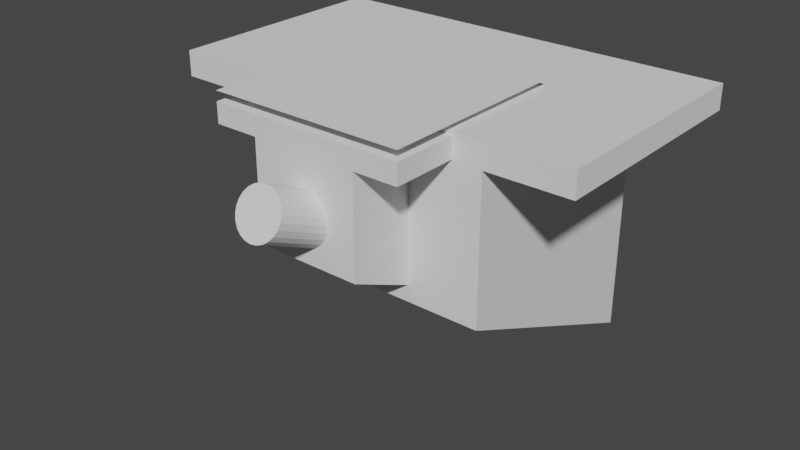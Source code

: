 # Source: HARTE_holder.blend  (saved by Blender 4.1.24; exported with 4.5.12 LTS)
import bpy
from mathutils import Matrix  # noqa: F401  (used for matrix-valued properties, if any)

bpy.ops.wm.read_factory_settings(use_empty=True)
scene = bpy.context.scene
scene.name = 'Scene'

# ---- collections
col_collection = bpy.data.collections.new('Collection'); scene.collection.children.link(col_collection)
col_prototype = bpy.data.collections.new('Prototype'); scene.collection.children.link(col_prototype)

# ---- world
world_world = bpy.data.worlds.new('World'); scene.world = world_world
world_world.use_nodes = True; world_world.node_tree.nodes.clear()
_N = world_world.node_tree.nodes; _L = world_world.node_tree.links
n0 = _N.new('ShaderNodeOutputWorld'); n0.name = 'World Output'; n0.location = (300, 300)
n1 = _N.new('ShaderNodeBackground'); n1.name = 'Background'; n1.location = (10, 300)
n1.inputs[0].default_value = (0.05088, 0.05088, 0.05088, 1.0)
_L.new(n1.outputs[0], n0.inputs[0])
n0.is_active_output = True
world_world.color = (0.05088, 0.05088, 0.05088)
world_world.use_sun_shadow = False
world_world.sun_shadow_jitter_overblur = 0.0

# ---- meshes
me_plane = bpy.data.meshes.new('Plane')
me_plane.from_pydata([(-30.0, -30.0, 0.0), (-30.0, 40.0, 0.0), (-16.44, 40.0, 0.0), (-16.44, -30.0, 0.0), (-30.0, -30.0, -6.146), (-30.0, 40.0, -6.146), (-16.44, -30.0, -6.146), (-16.44, 40.0, -6.146), (-16.44, -30.0, -23.68), (-16.44, 40.0, -55.65), (30.0, -30.0, 0.0), (30.0, 40.0, 0.0), (16.44, 40.0, 0.0), (16.44, -30.0, 0.0), (30.0, -30.0, -6.146), (30.0, 40.0, -6.146), (16.44, -30.0, -6.146), (16.44, 40.0, -6.146), (16.44, -30.0, -23.68), (16.44, 40.0, -55.65)], [], [(2, 1, 0, 3), (8, 18, 16, 6), (7, 6, 4, 5), (12, 17, 7, 2), (1, 2, 7, 5), (19, 18, 8, 9), (3, 0, 4, 6), (6, 16, 13, 3), (1, 5, 4, 0), (6, 7, 9, 8), (17, 19, 9, 7), (12, 13, 10, 11), (17, 15, 14, 16), (11, 15, 17, 12), (13, 16, 14, 10), (11, 10, 14, 15), (16, 18, 19, 17), (3, 13, 12, 2)])
_uv = me_plane.uv_layers.new(name='UVMap')
_uv.uv.foreach_set('vector', [0.0, 0.0, 0.0, 0.0, 0.0, 0.0, 0.0, 0.0, 0.0, 0.0, 0.0, 0.0, 0.0, 0.0, 0.0, 0.0, 0.0, 0.0, 0.0, 0.0, 0.0, 0.0, 0.0, 0.0, 0.0, 0.0, 0.0, 0.0, 0.0, 0.0, 0.0, 0.0, 0.0, 0.0, 0.0, 0.0, 0.0, 0.0, 0.0, 0.0, 0.0, 0.0, 0.0, 0.0, 0.0, 0.0, 0.0, 0.0, 0.0, 0.0, 0.0, 0.0, 0.0, 0.0, 0.0, 0.0, 0.0, 0.0, 0.0, 0.0, 0.0, 0.0, 0.0, 0.0, 0.0, 0.0, 0.0, 0.0, 0.0, 0.0, 0.0, 0.0, 0.0, 0.0, 0.0, 0.0, 0.0, 0.0, 0.0, 0.0, 0.0, 0.0, 0.0, 0.0, 0.0, 0.0, 0.0, 0.0, 0.0, 0.0, 0.0, 0.0, 0.0, 0.0, 0.0, 0.0, 0.0, 0.0, 0.0, 0.0, 0.0, 0.0, 0.0, 0.0, 0.0, 0.0, 0.0, 0.0, 0.0, 0.0, 0.0, 0.0, 0.0, 0.0, 0.0, 0.0, 0.0, 0.0, 0.0, 0.0, 0.0, 0.0, 0.0, 0.0, 0.0, 0.0, 0.0, 0.0, 0.0, 0.0, 0.0, 0.0, 0.0, 0.0, 0.0, 0.0, 0.0, 0.0, 0.0, 0.0, 0.0, 0.0, 0.0, 0.0])
me_plane.update()
me_cylinder_002 = bpy.data.meshes.new('Cylinder.002')
me_cylinder_002.from_pydata([(0.0, 8.0, -50.0), (0.0, 8.0, 50.0), (2.071, 7.727, -50.0), (2.071, 7.727, 50.0), (4.0, 6.928, -50.0), (4.0, 6.928, 50.0), (5.657, 5.657, -50.0), (5.657, 5.657, 50.0), (6.928, 4.0, -50.0), (6.928, 4.0, 50.0), (7.727, 2.071, -50.0), (7.727, 2.071, 50.0), (8.0, -3.497e-07, -50.0), (8.0, -3.497e-07, 50.0), (7.727, -2.071, -50.0), (7.727, -2.071, 50.0), (6.928, -4.0, -50.0), (6.928, -4.0, 50.0), (5.657, -5.657, -50.0), (5.657, -5.657, 50.0), (4.0, -6.928, -50.0), (4.0, -6.928, 50.0), (2.071, -7.727, -50.0), (2.071, -7.727, 50.0), (-6.994e-07, -8.0, -50.0), (-6.994e-07, -8.0, 50.0), (-2.071, -7.727, -50.0), (-2.071, -7.727, 50.0), (-4.0, -6.928, -50.0), (-4.0, -6.928, 50.0), (-5.657, -5.657, -50.0), (-5.657, -5.657, 50.0), (-6.928, -4.0, -50.0), (-6.928, -4.0, 50.0), (-7.727, -2.071, -50.0), (-7.727, -2.071, 50.0), (-8.0, 9.54e-08, -50.0), (-8.0, 9.54e-08, 50.0), (-7.727, 2.071, -50.0), (-7.727, 2.071, 50.0), (-6.928, 4.0, -50.0), (-6.928, 4.0, 50.0), (-5.657, 5.657, -50.0), (-5.657, 5.657, 50.0), (-4.0, 6.928, -50.0), (-4.0, 6.928, 50.0), (-2.071, 7.727, -50.0), (-2.071, 7.727, 50.0)], [], [(0, 1, 3, 2), (2, 3, 5, 4), (4, 5, 7, 6), (6, 7, 9, 8), (8, 9, 11, 10), (10, 11, 13, 12), (12, 13, 15, 14), (14, 15, 17, 16), (16, 17, 19, 18), (18, 19, 21, 20), (20, 21, 23, 22), (22, 23, 25, 24), (24, 25, 27, 26), (26, 27, 29, 28), (28, 29, 31, 30), (30, 31, 33, 32), (32, 33, 35, 34), (34, 35, 37, 36), (36, 37, 39, 38), (38, 39, 41, 40), (40, 41, 43, 42), (42, 43, 45, 44), (3, 1, 47, 45, 43, 41, 39, 37, 35, 33, 31, 29, 27, 25, 23, 21, 19, 17, 15, 13, 11, 9, 7, 5), (44, 45, 47, 46), (46, 47, 1, 0), (0, 2, 4, 6, 8, 10, 12, 14, 16, 18, 20, 22, 24, 26, 28, 30, 32, 34, 36, 38, 40, 42, 44, 46)])
_uv = me_cylinder_002.uv_layers.new(name='UVMap')
_uv.uv.foreach_set('vector', [1.0, 0.5, 1.0, 1.0, 0.9583, 1.0, 0.9583, 0.5, 0.9583, 0.5, 0.9583, 1.0, 0.9167, 1.0, 0.9167, 0.5, 0.9167, 0.5, 0.9167, 1.0, 0.875, 1.0, 0.875, 0.5, 0.875, 0.5, 0.875, 1.0, 0.8333, 1.0, 0.8333, 0.5, 0.8333, 0.5, 0.8333, 1.0, 0.7917, 1.0, 0.7917, 0.5, 0.7917, 0.5, 0.7917, 1.0, 0.75, 1.0, 0.75, 0.5, 0.75, 0.5, 0.75, 1.0, 0.7083, 1.0, 0.7083, 0.5, 0.7083, 0.5, 0.7083, 1.0, 0.6667, 1.0, 0.6667, 0.5, 0.6667, 0.5, 0.6667, 1.0, 0.625, 1.0, 0.625, 0.5, 0.625, 0.5, 0.625, 1.0, 0.5833, 1.0, 0.5833, 0.5, 0.5833, 0.5, 0.5833, 1.0, 0.5417, 1.0, 0.5417, 0.5, 0.5417, 0.5, 0.5417, 1.0, 0.5, 1.0, 0.5, 0.5, 0.5, 0.5, 0.5, 1.0, 0.4583, 1.0, 0.4583, 0.5, 0.4583, 0.5, 0.4583, 1.0, 0.4167, 1.0, 0.4167, 0.5, 0.4167, 0.5, 0.4167, 1.0, 0.375, 1.0, 0.375, 0.5, 0.375, 0.5, 0.375, 1.0, 0.3333, 1.0, 0.3333, 0.5, 0.3333, 0.5, 0.3333, 1.0, 0.2917, 1.0, 0.2917, 0.5, 0.2917, 0.5, 0.2917, 1.0, 0.25, 1.0, 0.25, 0.5, 0.25, 0.5, 0.25, 1.0, 0.2083, 1.0, 0.2083, 0.5, 0.2083, 0.5, 0.2083, 1.0, 0.1667, 1.0, 0.1667, 0.5, 0.1667, 0.5, 0.1667, 1.0, 0.125, 1.0, 0.125, 0.5, 0.125, 0.5, 0.125, 1.0, 0.08333, 1.0, 0.08333, 0.5, 0.3121, 0.4818, 0.25, 0.49, 0.1879, 0.4818, 0.13, 0.4578, 0.08029, 0.4197, 0.04215, 0.37, 0.01818, 0.3121, 0.01, 0.25, 0.01818, 0.1879, 0.04215, 0.13, 0.08029, 0.08029, 0.13, 0.04215, 0.1879, 0.01818, 0.25, 0.01, 0.3121, 0.01818, 0.37, 0.04215, 0.4197, 0.08029, 0.4578, 0.13, 0.4818, 0.1879, 0.49, 0.25, 0.4818, 0.3121, 0.4578, 0.37, 0.4197, 0.4197, 0.37, 0.4578, 0.08333, 0.5, 0.08333, 1.0, 0.04167, 1.0, 0.04167, 0.5, 0.04167, 0.5, 0.04167, 1.0, -1.863e-07, 1.0, -1.863e-07, 0.5, 0.75, 0.49, 0.8121, 0.4818, 0.87, 0.4578, 0.9197, 0.4197, 0.9578, 0.37, 0.9818, 0.3121, 0.99, 0.25, 0.9818, 0.1879, 0.9578, 0.13, 0.9197, 0.08029, 0.87, 0.04215, 0.8121, 0.01818, 0.75, 0.01, 0.6879, 0.01818, 0.63, 0.04215, 0.5803, 0.08029, 0.5422, 0.13, 0.5182, 0.1879, 0.51, 0.25, 0.5182, 0.3121, 0.5422, 0.37, 0.5803, 0.4197, 0.63, 0.4578, 0.6879, 0.4818])
me_cylinder_002.update()
me_plane_003 = bpy.data.meshes.new('Plane.003')
me_plane_003.from_pydata([(-16.44, -30.0, -36.62), (-16.44, 40.0, -68.6), (-16.44, -30.0, -23.68), (-16.44, 40.0, -55.65), (16.44, -30.0, -36.62), (16.44, 40.0, -68.6), (16.44, -30.0, -23.68), (16.44, 40.0, -55.65)], [], [(7, 5, 1, 3), (0, 4, 6, 2), (7, 3, 2, 6), (3, 1, 0, 2), (7, 6, 4, 5), (5, 4, 0, 1)])
_uv = me_plane_003.uv_layers.new(name='UVMap')
_uv.uv.foreach_set('vector', [0.0, 0.0, 0.0, 0.0, 0.0, 0.0, 0.0, 0.0, 0.0, 0.0, 0.0, 0.0, 0.0, 0.0, 0.0, 0.0, 0.0, 0.0, 0.0, 0.0, 0.0, 0.0, 0.0, 0.0, 0.0, 0.0, 0.0, 0.0, 0.0, 0.0, 0.0, 0.0, 0.0, 0.0, 0.0, 0.0, 0.0, 0.0, 0.0, 0.0, 0.0, 0.0, 0.0, 0.0, 0.0, 0.0, 0.0, 0.0])
me_plane_003.update()
me_cube = bpy.data.meshes.new('Cube')
me_cube.from_pydata([(-11.97, -18.1, -1.07), (-11.97, 10.0, -13.64), (11.97, -18.1, -1.07), (11.97, 10.0, -13.64), (-11.97, -18.1, 10.0), (-11.97, 10.0, 9.958), (11.97, -18.1, 10.0), (11.97, 10.0, 9.958), (-11.97, 10.0, 6.993), (-11.97, -18.1, 6.993), (11.97, -18.1, 6.993), (11.97, 10.0, 6.993), (-19.86, -18.1, 10.0), (-19.86, 10.0, 9.958), (19.86, 10.0, 9.958), (19.86, -18.1, 10.0), (-19.86, 10.0, 6.993), (-19.86, -18.1, 6.993), (19.86, -18.1, 6.993), (19.86, 10.0, 6.993), (-3.663, 10.0, -13.64), (3.663, 10.0, -13.64), (-3.693, -18.1, -1.07), (-3.701, -13.13, -3.292), (3.701, -13.13, -3.292), (3.693, -18.1, -1.07), (-3.575, 10.0, -12.71), (-3.205, 10.0, -11.46), (-2.617, 10.0, -10.39), (-0.958, 10.0, -9.058), (-1.851, 10.0, -9.573), (1.851, 10.0, -9.573), (0.958, 10.0, -9.058), (3.205, 10.0, -11.46), (3.575, 10.0, -12.71), (2.617, 10.0, -10.39), (2.7e-08, 10.0, -8.882), (-3.701, -18.1, -0.9828), (-3.575, -18.1, 0.353), (-3.205, -18.1, 1.598), (3.205, -18.1, 1.598), (2.617, -18.1, 2.667), (3.701, -18.1, -0.9828), (3.575, -18.1, 0.353), (1.851, -18.1, 3.487), (-2.617, -18.1, 2.667), (-1.851, -18.1, 3.487), (-0.958, -18.1, 4.002), (0.958, -18.1, 4.002), (2.7e-08, -18.1, 4.178), (-9.253, -26.11, 10.73), (9.253, -26.11, 10.73), (-9.253, -2.708, 10.73), (9.253, -2.708, 10.73)], [], [(21, 3, 2, 25, 24), (22, 0, 1, 20, 23), (7, 5, 4, 6), (8, 9, 17, 16), (9, 10, 6, 4), (6, 10, 18, 15), (11, 8, 5, 7), (1, 8, 11, 3, 21, 34, 33, 35, 31, 32, 36, 29, 30, 28, 27, 26, 20), (2, 3, 11, 10), (2, 10, 9, 0, 22, 37, 38, 39, 45, 46, 47, 49, 48, 44, 41, 40, 43, 42, 25), (1, 0, 9, 8), (16, 17, 12, 13), (18, 19, 14, 15), (5, 8, 16, 13), (10, 11, 19, 18), (7, 6, 15, 14), (4, 5, 13, 12), (11, 7, 14, 19), (9, 4, 12, 17), (36, 32, 48, 49), (32, 31, 44, 48), (31, 35, 41, 44), (35, 33, 40, 41), (33, 34, 43, 40), (21, 24, 42, 43, 34), (24, 25, 42), (37, 22, 23), (37, 23, 20, 26, 38), (26, 27, 39, 38), (27, 28, 45, 39), (28, 30, 46, 45), (30, 29, 47, 46), (29, 36, 49, 47), (50, 51, 53, 52)])
_uv = me_cube.uv_layers.new(name='UVMap')
_uv.uv.foreach_set('vector', [0.2882, 0.5, 0.375, 0.5, 0.375, 0.75, 0.2886, 0.75, 0.2886, 0.7058, 0.2114, 0.75, 0.125, 0.75, 0.125, 0.5, 0.2118, 0.5, 0.2114, 0.7058, 0.625, 0.5, 0.875, 0.5, 0.875, 0.75, 0.625, 0.75, 0.546, 0.5, 0.546, 0.75, 0.546, 0.75, 0.546, 0.5, 0.546, 0.75, 0.5153, 0.75, 0.625, 0.75, 0.875, 0.75, 0.625, 0.75, 0.5153, 0.75, 0.5153, 0.75, 0.625, 0.75, 0.5153, 0.5, 0.546, 0.5, 0.875, 0.5, 0.625, 0.5, 0.125, 0.5, 0.546, 0.5, 0.5153, 0.5, 0.375, 0.5, 0.2882, 0.5, 0.2989, 0.5, 0.3105, 0.5, 0.318, 0.5, 0.3214, 0.5, 0.3204, 0.5, 0.3147, 0.5, 0.3043, 0.5, 0.2892, 0.5, 0.2702, 0.5, 0.2487, 0.5, 0.2264, 0.5, 0.2118, 0.5, 0.375, 0.75, 0.375, 0.5, 0.5153, 0.5, 0.5153, 0.75, 0.375, 0.75, 0.5153, 0.75, 0.546, 0.75, 0.125, 0.75, 0.2114, 0.75, 0.2148, 0.75, 0.2689, 0.75, 0.3213, 0.75, 0.3669, 0.75, 0.4017, 0.75, 0.4238, 0.75, 0.4327, 0.75, 0.4294, 0.75, 0.4156, 0.75, 0.3933, 0.75, 0.3644, 0.75, 0.3302, 0.75, 0.2913, 0.75, 0.2886, 0.75, 0.125, 0.5, 0.125, 0.75, 0.546, 0.75, 0.546, 0.5, 0.546, 0.5, 0.546, 0.75, 0.875, 0.75, 0.875, 0.5, 0.5153, 0.75, 0.5153, 0.5, 0.625, 0.5, 0.625, 0.75, 0.875, 0.5, 0.546, 0.5, 0.546, 0.5, 0.875, 0.5, 0.5153, 0.75, 0.5153, 0.5, 0.5153, 0.5, 0.5153, 0.75, 0.625, 0.5, 0.625, 0.75, 0.625, 0.75, 0.625, 0.5, 0.875, 0.75, 0.875, 0.5, 0.875, 0.5, 0.875, 0.75, 0.5153, 0.5, 0.625, 0.5, 0.625, 0.5, 0.5153, 0.5, 0.546, 0.75, 0.875, 0.75, 0.875, 0.75, 0.546, 0.75, 1.0, 0.5781, 0.9583, 0.5772, 0.9583, 0.9744, 1.0, 0.9754, 0.9583, 0.5772, 0.9167, 0.5744, 0.9167, 0.9716, 0.9583, 0.9744, 0.9167, 0.5744, 0.875, 0.57, 0.875, 0.9672, 0.9167, 0.9716, 0.875, 0.57, 0.8333, 0.5642, 0.8333, 0.9614, 0.875, 0.9672, 0.8333, 0.5642, 0.7917, 0.5575, 0.7917, 0.9547, 0.8333, 0.9614, 0.7626, 0.5524, 0.75, 0.8772, 0.75, 0.9475, 0.7917, 0.9547, 0.7917, 0.5575, 0.75, 0.8772, 0.7473, 0.947, 0.75, 0.9475, 0.25, 0.9475, 0.2527, 0.947, 0.25, 0.8772, 0.25, 0.9475, 0.25, 0.8772, 0.2374, 0.5524, 0.2083, 0.5575, 0.2083, 0.9547, 0.2083, 0.5575, 0.1667, 0.5642, 0.1667, 0.9614, 0.2083, 0.9547, 0.1667, 0.5642, 0.125, 0.57, 0.125, 0.9672, 0.1667, 0.9614, 0.125, 0.57, 0.08333, 0.5744, 0.08333, 0.9716, 0.125, 0.9672, 0.08333, 0.5744, 0.04167, 0.5772, 0.04167, 0.9744, 0.08333, 0.9716, 0.04167, 0.5772, -1.863e-07, 0.5781, -1.863e-07, 0.9754, 0.04167, 0.9744, 0.0, 0.0, 1.0, 0.0, 1.0, 1.0, 0.0, 1.0])
me_cube.materials.append(None)
me_cube.update()
me_cube_002 = bpy.data.meshes.new('Cube.002')
me_cube_002.from_pydata([(-11.97, -18.1, -10.35), (11.97, 10.0, -13.64), (-11.97, 10.0, -22.92), (11.97, -18.1, -1.07), (11.97, -18.1, -10.35), (-11.97, 10.0, -13.64), (11.97, 10.0, -22.92), (-11.97, -18.1, -1.07), (-3.663, 10.0, -13.64), (3.663, 10.0, -13.64), (-3.693, -18.1, -1.07), (-3.701, -13.13, -3.292), (3.701, -13.13, -3.292), (3.693, -18.1, -1.07), (-3.701, 10.0, -14.04), (-3.575, 10.0, -15.38), (-3.205, 10.0, -16.62), (-2.617, 10.0, -17.69), (-1.851, 10.0, -18.51), (3.701, 10.0, -14.04), (3.575, 10.0, -15.38), (3.205, 10.0, -16.62), (-2.966e-07, 10.0, -19.2), (-0.958, 10.0, -19.03), (1.851, 10.0, -18.51), (2.617, 10.0, -17.69), (0.958, 10.0, -19.03), (-3.575, -18.1, -2.319), (-1.851, -18.1, -5.452), (-2.617, -18.1, -4.632), (-3.205, -18.1, -3.563), (2.617, -18.1, -4.632), (3.205, -18.1, -3.563), (3.575, -18.1, -2.319), (-0.958, -18.1, -5.968), (-2.966e-07, -18.1, -6.144), (1.851, -18.1, -5.452), (0.958, -18.1, -5.968)], [], [(6, 4, 3, 1), (0, 7, 5, 2), (10, 7, 5, 8, 11), (9, 1, 3, 13, 12), (8, 5, 2, 6, 1, 9, 19, 20, 21, 25, 24, 26, 22, 23, 18, 17, 16, 15, 14), (2, 6, 4, 0), (10, 7, 0, 4, 3, 13, 33, 32, 31, 36, 37, 35, 34, 28, 29, 30, 27), (9, 19, 12), (13, 12, 19, 20, 33), (20, 21, 32, 33), (21, 25, 31, 32), (25, 24, 36, 31), (36, 24, 26, 37), (37, 26, 22, 35), (35, 22, 23, 34), (34, 23, 18, 28), (18, 17, 29, 28), (17, 16, 30, 29), (16, 15, 27, 30), (14, 11, 10, 27, 15), (11, 14, 8)])
_uv = me_cube_002.uv_layers.new(name='UVMap')
_uv.uv.foreach_set('vector', [0.375, 0.5, 0.375, 0.75, 0.375, 0.75, 0.375, 0.5, 0.125, 0.75, 0.125, 0.75, 0.125, 0.5, 0.125, 0.5, 0.2114, 0.75, 0.125, 0.75, 0.125, 0.5, 0.2118, 0.5, 0.2114, 0.7058, 0.2882, 0.5, 0.375, 0.5, 0.375, 0.75, 0.2886, 0.75, 0.2886, 0.7058, 0.2118, 0.5, 0.125, 0.5, 0.125, 0.5, 0.375, 0.5, 0.375, 0.5, 0.2882, 0.5, 0.2886, 0.5, 0.2873, 0.5, 0.2835, 0.5, 0.2773, 0.5, 0.2693, 0.5, 0.26, 0.5, 0.25, 0.5, 0.24, 0.5, 0.2307, 0.5, 0.2227, 0.5, 0.2165, 0.5, 0.2127, 0.5, 0.2114, 0.5, 0.125, 0.5, 0.375, 0.5, 0.375, 0.75, 0.125, 0.75, 0.2114, 0.75, 0.125, 0.75, 0.125, 0.75, 0.375, 0.75, 0.375, 0.75, 0.2886, 0.75, 0.2873, 0.75, 0.2835, 0.75, 0.2773, 0.75, 0.2693, 0.75, 0.26, 0.75, 0.25, 0.75, 0.24, 0.75, 0.2307, 0.75, 0.2227, 0.75, 0.2165, 0.75, 0.2127, 0.75, 0.7626, 0.5524, 0.75, 0.5502, 0.75, 0.8772, 0.7473, 0.947, 0.75, 0.8772, 0.75, 0.5502, 0.7083, 0.543, 0.7083, 0.9403, 0.7083, 0.543, 0.6667, 0.5363, 0.6667, 0.9335, 0.7083, 0.9403, 0.6667, 0.5363, 0.625, 0.5305, 0.625, 0.9278, 0.6667, 0.9335, 0.625, 0.5305, 0.5833, 0.5261, 0.5833, 0.9233, 0.625, 0.9278, 0.5833, 0.9233, 0.5833, 0.5261, 0.5417, 0.5233, 0.5417, 0.9205, 0.5417, 0.9205, 0.5417, 0.5233, 0.5, 0.5224, 0.5, 0.9196, 0.5, 0.9196, 0.5, 0.5224, 0.4583, 0.5233, 0.4583, 0.9205, 0.4583, 0.9205, 0.4583, 0.5233, 0.4167, 0.5261, 0.4167, 0.9233, 0.4167, 0.5261, 0.375, 0.5305, 0.375, 0.9278, 0.4167, 0.9233, 0.375, 0.5305, 0.3333, 0.5363, 0.3333, 0.9335, 0.375, 0.9278, 0.3333, 0.5363, 0.2917, 0.543, 0.2917, 0.9403, 0.3333, 0.9335, 0.25, 0.5502, 0.25, 0.8772, 0.2527, 0.947, 0.2917, 0.9403, 0.2917, 0.543, 0.25, 0.8772, 0.25, 0.5502, 0.2374, 0.5524])
me_cube_002.materials.append(None)
me_cube_002.update()

# ---- objects
ob_lamp_bottom_pin = bpy.data.objects.new('Lamp bottom pin', me_plane)
ob_m12_boolean_lamp = bpy.data.objects.new('M12 Boolean lamp', me_cylinder_002)
ob_lamp_top_pin = bpy.data.objects.new('Lamp top pin', me_plane_003)
ob_empty = bpy.data.objects.new('Empty', None)
ob_led_holder = bpy.data.objects.new('LED holder', me_cube)
ob_led_holder_001 = bpy.data.objects.new('LED holder.001', me_cube_002)

# ---- transforms, parenting, visibility, modifiers, constraints
ob_lamp_bottom_pin.location = (0.0, 0.0, -2.97)
_m = ob_lamp_bottom_pin.modifiers.new('Boolean', 'BOOLEAN')
_m.object = ob_m12_boolean_lamp
ob_m12_boolean_lamp.location = (0.0, 0.0, -40.29)
ob_m12_boolean_lamp.rotation_euler = (1.143, -2.02e-16, -1.299e-16)
ob_m12_boolean_lamp.scale = (0.9375, 0.9375, 1.0)
ob_lamp_top_pin.location = (0.0, 0.0, -2.97)
_m = ob_lamp_top_pin.modifiers.new('Boolean', 'BOOLEAN')
_m.object = ob_m12_boolean_lamp
ob_empty.location = (-2.111e-16, -3.772, 2.191)
ob_empty.rotation_euler = (1.571, -0.4268, -1.571)
ob_empty.scale = (71.53, 71.53, 71.53)
ob_empty.empty_display_type = 'IMAGE'
ob_empty.empty_display_size = 5.0
ob_led_holder.location = (6.107e-15, 36.94, -27.5)
ob_led_holder.scale = (3.242, 2.564, 2.564)
ob_led_holder_001.location = (6.107e-15, 36.94, -27.5)
ob_led_holder_001.scale = (3.242, 2.564, 2.564)

# ---- collection membership
scene.collection.objects.link(ob_lamp_bottom_pin)
scene.collection.objects.link(ob_m12_boolean_lamp)
scene.collection.objects.link(ob_lamp_top_pin)
col_collection.objects.link(ob_empty)
col_prototype.objects.link(ob_led_holder)
col_prototype.objects.link(ob_led_holder_001)

# ---- scene / render settings (as saved in the file)
scene.frame_start = 1; scene.frame_end = 250; scene.frame_set(1)
scene.render.engine = 'BLENDER_EEVEE_NEXT'
scene.cycles.sampling_pattern = 'TABULATED_SOBOL'
scene.cycles.use_light_tree = False
scene.eevee.ray_tracing_options.trace_max_roughness = 0.0
scene.view_settings.view_transform = 'Filmic'
bpy.context.view_layer.update()

# ---- added for rendering (the .blend has no active camera and no usable light): camera, sun
cam_auto = bpy.data.cameras.new('AutoCamera')
cam_auto.lens = 50.0
cam_auto.sensor_width = 36.0
cam_auto.clip_end = 3097.76
ob_auto_camera = bpy.data.objects.new('AutoCamera', cam_auto)
scene.collection.objects.link(ob_auto_camera)
ob_auto_camera.location = (176.511, -204.825, 98.0775)
ob_auto_camera.rotation_euler = (1.09748, -7.21219e-08, 0.694738)
scene.camera = ob_auto_camera
light_auto_sun = bpy.data.lights.new('AutoSun', 'SUN')
light_auto_sun.energy = 3.0
light_auto_sun.angle = 0.0523599
ob_auto_sun = bpy.data.objects.new('AutoSun', light_auto_sun)
scene.collection.objects.link(ob_auto_sun)
ob_auto_sun.rotation_euler = (0.872665, 0.174533, 0.523599)
bpy.context.view_layer.update()
